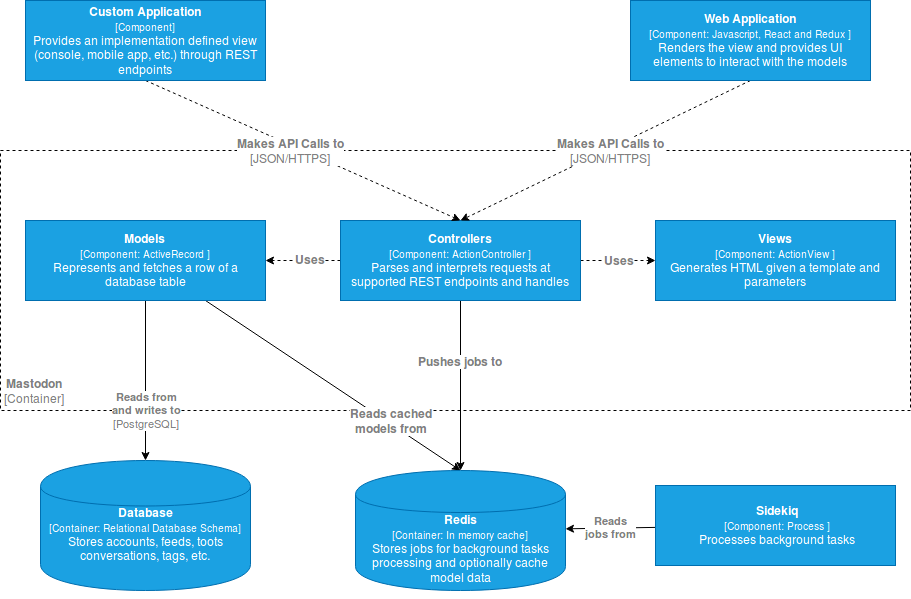

The diagram above was exported from draw.io. Its source (the exported page's mxGraphModel, read from the mxfile embedded in the PNG):
<mxGraphModel dx="1072" dy="623" grid="1" gridSize="10" guides="1" tooltips="1" connect="1" arrows="1" fold="1" page="1" pageScale="1" pageWidth="1600" pageHeight="1200" math="0" shadow="0">
  <root>
    <mxCell id="0" />
    <mxCell id="1" parent="0" />
    <mxCell id="93FOuOgvSr-Z6eP2dgYw-64" value="" style="rounded=0;whiteSpace=wrap;html=1;fontSize=12;fontColor=#808080;dashed=1;" vertex="1" parent="1">
      <mxGeometry x="90" y="240" width="910" height="260" as="geometry" />
    </mxCell>
    <mxCell id="93FOuOgvSr-Z6eP2dgYw-42" style="edgeStyle=none;rounded=0;orthogonalLoop=1;jettySize=auto;html=1;entryX=1;entryY=0.5;entryDx=0;entryDy=0;startArrow=none;startFill=0;endArrow=classic;endFill=1;fontColor=#808080;dashed=1;" edge="1" parent="1" source="93FOuOgvSr-Z6eP2dgYw-28" target="93FOuOgvSr-Z6eP2dgYw-31">
      <mxGeometry relative="1" as="geometry" />
    </mxCell>
    <mxCell id="93FOuOgvSr-Z6eP2dgYw-44" value="&lt;b&gt;Uses&lt;/b&gt;" style="text;html=1;resizable=0;points=[];align=center;verticalAlign=middle;labelBackgroundColor=#ffffff;fontColor=#808080;" vertex="1" connectable="0" parent="93FOuOgvSr-Z6eP2dgYw-42">
      <mxGeometry x="-0.1568" y="3" relative="1" as="geometry">
        <mxPoint y="-4" as="offset" />
      </mxGeometry>
    </mxCell>
    <mxCell id="93FOuOgvSr-Z6eP2dgYw-57" style="edgeStyle=none;rounded=0;orthogonalLoop=1;jettySize=auto;html=1;exitX=0.5;exitY=1;exitDx=0;exitDy=0;entryX=0.5;entryY=0;entryDx=0;entryDy=0;startArrow=none;startFill=0;endArrow=classic;endFill=1;fontColor=#808080;" edge="1" parent="1" source="93FOuOgvSr-Z6eP2dgYw-28" target="93FOuOgvSr-Z6eP2dgYw-35">
      <mxGeometry relative="1" as="geometry" />
    </mxCell>
    <mxCell id="93FOuOgvSr-Z6eP2dgYw-58" value="&lt;b&gt;Pushes jobs to&lt;/b&gt;" style="text;html=1;resizable=0;points=[];align=center;verticalAlign=middle;labelBackgroundColor=#ffffff;fontColor=#808080;direction=south;" vertex="1" connectable="0" parent="93FOuOgvSr-Z6eP2dgYw-57">
      <mxGeometry x="-0.2827" y="1" relative="1" as="geometry">
        <mxPoint as="offset" />
      </mxGeometry>
    </mxCell>
    <mxCell id="93FOuOgvSr-Z6eP2dgYw-60" value="&lt;b style=&quot;font-size: 12px;&quot;&gt;Uses&lt;/b&gt;" style="edgeStyle=none;rounded=0;orthogonalLoop=1;jettySize=auto;html=1;entryX=0;entryY=0.5;entryDx=0;entryDy=0;startArrow=none;startFill=0;endArrow=classic;endFill=1;fontColor=#808080;fontSize=12;dashed=1;" edge="1" parent="1" source="93FOuOgvSr-Z6eP2dgYw-28" target="93FOuOgvSr-Z6eP2dgYw-30">
      <mxGeometry relative="1" as="geometry" />
    </mxCell>
    <mxCell id="93FOuOgvSr-Z6eP2dgYw-28" value="&lt;div&gt;&lt;b&gt;Controllers&lt;/b&gt;&lt;/div&gt;&lt;div&gt;&lt;font style=&quot;font-size: 10px&quot;&gt;[Component: ActionController ]&lt;/font&gt;&lt;br&gt;&lt;/div&gt;Parses and interprets requests at supported REST endpoints and handles redirection" style="rounded=0;whiteSpace=wrap;html=1;fillColor=#1ba1e2;strokeColor=#006EAF;fontColor=#ffffff;" vertex="1" parent="1">
      <mxGeometry x="430" y="310" width="240" height="80" as="geometry" />
    </mxCell>
    <mxCell id="93FOuOgvSr-Z6eP2dgYw-30" value="&lt;div&gt;&lt;b&gt;Views&lt;/b&gt;&lt;br&gt;&lt;/div&gt;&lt;div&gt;&lt;font style=&quot;font-size: 10px&quot;&gt;[Component: ActionView ]&lt;/font&gt;&lt;br&gt;&lt;/div&gt;Generates HTML given a template and parameters" style="rounded=0;whiteSpace=wrap;html=1;fillColor=#1ba1e2;strokeColor=#006EAF;fontColor=#ffffff;" vertex="1" parent="1">
      <mxGeometry x="745" y="310" width="240" height="80" as="geometry" />
    </mxCell>
    <mxCell id="93FOuOgvSr-Z6eP2dgYw-40" style="edgeStyle=none;rounded=0;orthogonalLoop=1;jettySize=auto;html=1;entryX=0.5;entryY=0;entryDx=0;entryDy=0;startArrow=none;startFill=0;endArrow=classic;endFill=1;fontColor=#808080;" edge="1" parent="1" source="93FOuOgvSr-Z6eP2dgYw-31" target="93FOuOgvSr-Z6eP2dgYw-35">
      <mxGeometry relative="1" as="geometry" />
    </mxCell>
    <mxCell id="93FOuOgvSr-Z6eP2dgYw-41" value="&lt;div&gt;&lt;b&gt;Reads cached &lt;br&gt;&lt;/b&gt;&lt;/div&gt;&lt;div&gt;&lt;b&gt;models from &lt;/b&gt;&lt;/div&gt;" style="text;html=1;resizable=0;points=[];align=center;verticalAlign=middle;labelBackgroundColor=#ffffff;fontColor=#808080;" vertex="1" connectable="0" parent="93FOuOgvSr-Z6eP2dgYw-40">
      <mxGeometry x="0.0494" y="5" relative="1" as="geometry">
        <mxPoint x="48.5" y="35" as="offset" />
      </mxGeometry>
    </mxCell>
    <mxCell id="93FOuOgvSr-Z6eP2dgYw-45" value="&lt;div&gt;&lt;b&gt;Reads from &lt;br&gt;&lt;/b&gt;&lt;/div&gt;&lt;div&gt;&lt;b&gt;and writes to&lt;/b&gt;&lt;/div&gt;&lt;div&gt;[PostgreSQL]&lt;br&gt; &lt;/div&gt;" style="edgeStyle=none;rounded=0;orthogonalLoop=1;jettySize=auto;html=1;exitX=0.5;exitY=1;exitDx=0;exitDy=0;entryX=0.5;entryY=0;entryDx=0;entryDy=0;startArrow=none;startFill=0;endArrow=classic;endFill=1;fontColor=#808080;" edge="1" parent="1" source="93FOuOgvSr-Z6eP2dgYw-31" target="93FOuOgvSr-Z6eP2dgYw-34">
      <mxGeometry x="0.375" relative="1" as="geometry">
        <mxPoint as="offset" />
      </mxGeometry>
    </mxCell>
    <mxCell id="93FOuOgvSr-Z6eP2dgYw-31" value="&lt;div&gt;&lt;b&gt;Models&lt;/b&gt;&lt;br&gt;&lt;/div&gt;&lt;div&gt;&lt;font style=&quot;font-size: 10px&quot;&gt;[Component: ActiveRecord ]&lt;/font&gt;&lt;br&gt;&lt;/div&gt;Represents and fetches a row of a database table" style="rounded=0;whiteSpace=wrap;html=1;fillColor=#1ba1e2;strokeColor=#006EAF;fontColor=#ffffff;" vertex="1" parent="1">
      <mxGeometry x="115" y="310" width="240" height="80" as="geometry" />
    </mxCell>
    <mxCell id="93FOuOgvSr-Z6eP2dgYw-34" value="&lt;div&gt;&lt;b&gt;Database&lt;/b&gt;&lt;/div&gt;&lt;div&gt;&lt;font style=&quot;font-size: 10px&quot;&gt;[Container: Relational Database Schema]&lt;/font&gt;&lt;br&gt;&lt;font&gt;Stores accounts, feeds, toots conversations, tags, etc.&lt;/font&gt;&lt;/div&gt;&lt;div&gt;&lt;br&gt;&lt;/div&gt;" style="shape=cylinder;whiteSpace=wrap;html=1;boundedLbl=1;backgroundOutline=1;rounded=0;fontColor=#ffffff;fillColor=#1ba1e2;strokeColor=#006EAF;verticalAlign=top;" vertex="1" parent="1">
      <mxGeometry x="130" y="550" width="210" height="130" as="geometry" />
    </mxCell>
    <mxCell id="93FOuOgvSr-Z6eP2dgYw-35" value="&lt;div&gt;&lt;b&gt;Redis&lt;/b&gt;&lt;/div&gt;&lt;div&gt;&lt;font style=&quot;font-size: 10px&quot;&gt;[Container: In memory cache]&lt;/font&gt;&lt;br&gt;Stores jobs for background tasks processing and optionally cache model data&lt;/div&gt;&lt;div&gt;&lt;br&gt;&lt;/div&gt;" style="shape=cylinder;whiteSpace=wrap;html=1;boundedLbl=1;backgroundOutline=1;rounded=0;fontColor=#ffffff;fillColor=#1ba1e2;strokeColor=#006EAF;verticalAlign=top;" vertex="1" parent="1">
      <mxGeometry x="445" y="560" width="210" height="120" as="geometry" />
    </mxCell>
    <mxCell id="93FOuOgvSr-Z6eP2dgYw-39" value="&lt;div&gt;&lt;b&gt;Reads &lt;br&gt;&lt;/b&gt;&lt;/div&gt;&lt;div&gt;&lt;b&gt;jobs from&lt;/b&gt;&lt;/div&gt;" style="edgeStyle=none;rounded=0;orthogonalLoop=1;jettySize=auto;html=1;startArrow=none;startFill=0;fontColor=#808080;" edge="1" parent="1" source="93FOuOgvSr-Z6eP2dgYw-37" target="93FOuOgvSr-Z6eP2dgYw-35">
      <mxGeometry relative="1" as="geometry" />
    </mxCell>
    <mxCell id="93FOuOgvSr-Z6eP2dgYw-37" value="&lt;div&gt;&lt;b&gt;Sidekiq&lt;/b&gt;&lt;br&gt;&lt;/div&gt;&lt;div&gt;&lt;font style=&quot;font-size: 10px&quot;&gt;[Component: Process ]&lt;/font&gt;&lt;br&gt;&lt;/div&gt;Processes background tasks" style="rounded=0;whiteSpace=wrap;html=1;fillColor=#1ba1e2;strokeColor=#006EAF;fontColor=#ffffff;" vertex="1" parent="1">
      <mxGeometry x="745" y="575" width="240" height="80" as="geometry" />
    </mxCell>
    <mxCell id="93FOuOgvSr-Z6eP2dgYw-53" style="edgeStyle=none;rounded=0;orthogonalLoop=1;jettySize=auto;html=1;exitX=0.5;exitY=1;exitDx=0;exitDy=0;entryX=0.5;entryY=0;entryDx=0;entryDy=0;dashed=1;startArrow=none;startFill=0;endArrow=classic;endFill=1;fontColor=#808080;" edge="1" parent="1" source="93FOuOgvSr-Z6eP2dgYw-52" target="93FOuOgvSr-Z6eP2dgYw-28">
      <mxGeometry relative="1" as="geometry" />
    </mxCell>
    <mxCell id="93FOuOgvSr-Z6eP2dgYw-54" value="&lt;div&gt;&lt;b&gt;Makes API Calls to&lt;/b&gt;&lt;/div&gt;&lt;div&gt;[JSON/HTTPS]&lt;br&gt;&lt;/div&gt;" style="text;html=1;resizable=0;points=[];align=center;verticalAlign=middle;labelBackgroundColor=#ffffff;fontColor=#808080;" vertex="1" connectable="0" parent="93FOuOgvSr-Z6eP2dgYw-53">
      <mxGeometry x="0.0477" y="7" relative="1" as="geometry">
        <mxPoint x="9" y="-10" as="offset" />
      </mxGeometry>
    </mxCell>
    <mxCell id="93FOuOgvSr-Z6eP2dgYw-52" value="&lt;div&gt;&lt;b&gt;Web Application &lt;/b&gt;&lt;br&gt;&lt;/div&gt;&lt;div&gt;&lt;font style=&quot;font-size: 10px&quot;&gt;[Component: Javascript, React and Redux ]&lt;/font&gt;&lt;br&gt;&lt;/div&gt;Renders the view and provides UI elements to interact with the models" style="rounded=0;whiteSpace=wrap;html=1;fillColor=#1ba1e2;strokeColor=#006EAF;fontColor=#ffffff;" vertex="1" parent="1">
      <mxGeometry x="720" y="90" width="240" height="80" as="geometry" />
    </mxCell>
    <mxCell id="93FOuOgvSr-Z6eP2dgYw-63" style="edgeStyle=none;rounded=0;orthogonalLoop=1;jettySize=auto;html=1;exitX=0.5;exitY=1;exitDx=0;exitDy=0;dashed=1;startArrow=none;startFill=0;endArrow=classic;endFill=1;fontSize=12;fontColor=#808080;" edge="1" parent="1" source="93FOuOgvSr-Z6eP2dgYw-59">
      <mxGeometry relative="1" as="geometry">
        <mxPoint x="550" y="310" as="targetPoint" />
      </mxGeometry>
    </mxCell>
    <mxCell id="93FOuOgvSr-Z6eP2dgYw-65" value="&lt;div&gt;&lt;b&gt;Makes API Calls to&lt;/b&gt;&lt;/div&gt;&lt;div&gt;[JSON/HTTPS]&lt;br&gt;&lt;/div&gt;" style="text;html=1;resizable=0;points=[];align=center;verticalAlign=middle;labelBackgroundColor=#ffffff;fontSize=12;fontColor=#808080;" vertex="1" connectable="0" parent="93FOuOgvSr-Z6eP2dgYw-63">
      <mxGeometry x="-0.1222" y="-1" relative="1" as="geometry">
        <mxPoint x="7.5" y="8" as="offset" />
      </mxGeometry>
    </mxCell>
    <mxCell id="93FOuOgvSr-Z6eP2dgYw-59" value="&lt;div&gt;&lt;b&gt;Custom Application &lt;/b&gt;&lt;br&gt;&lt;/div&gt;&lt;div&gt;&lt;font style=&quot;font-size: 10px&quot;&gt;[Component]&lt;/font&gt;&lt;br&gt;&lt;/div&gt;Provides an implementation defined view (console, mobile app, etc.) through REST endpoints" style="rounded=0;whiteSpace=wrap;html=1;fillColor=#1ba1e2;strokeColor=#006EAF;fontColor=#ffffff;" vertex="1" parent="1">
      <mxGeometry x="115" y="90" width="240" height="80" as="geometry" />
    </mxCell>
    <mxCell id="93FOuOgvSr-Z6eP2dgYw-66" value="&lt;div&gt;&lt;b&gt;Mastodon&lt;/b&gt;&lt;/div&gt;&lt;div&gt;[Container]&lt;br&gt;&lt;/div&gt;" style="text;html=1;strokeColor=none;fillColor=none;align=center;verticalAlign=middle;whiteSpace=wrap;rounded=0;dashed=1;fontSize=12;fontColor=#808080;" vertex="1" parent="1">
      <mxGeometry x="93" y="470" width="60" height="20" as="geometry" />
    </mxCell>
  </root>
</mxGraphModel>